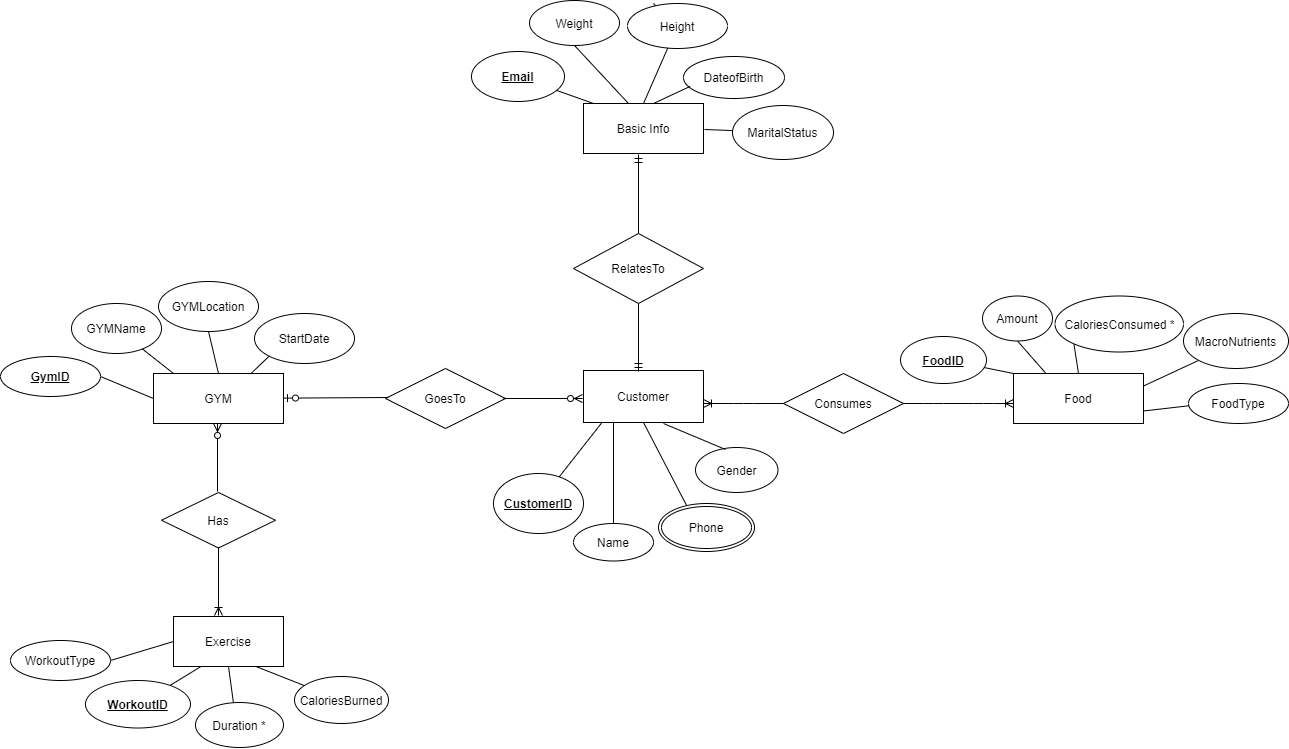

The diagram above was exported from draw.io. Its source (the exported page's mxGraphModel, read from the mxfile embedded in the PNG):
<mxGraphModel dx="3334" dy="1138" grid="1" gridSize="10" guides="1" tooltips="1" connect="1" arrows="1" fold="1" page="1" pageScale="1" pageWidth="1100" pageHeight="850" math="0" shadow="0">
  <root>
    <mxCell id="0" />
    <mxCell id="1" parent="0" />
    <mxCell id="ZRRHeedWJk6YSCuC2EU4-1" value="Basic Info" style="rounded=0;whiteSpace=wrap;html=1;" vertex="1" parent="1">
      <mxGeometry x="120" y="160" width="120" height="50" as="geometry" />
    </mxCell>
    <mxCell id="ZRRHeedWJk6YSCuC2EU4-2" value="" style="endArrow=none;html=1;entryX=0.5;entryY=1;entryDx=0;entryDy=0;" edge="1" parent="1" target="ZRRHeedWJk6YSCuC2EU4-5">
      <mxGeometry width="50" height="50" relative="1" as="geometry">
        <mxPoint x="165" y="160" as="sourcePoint" />
        <mxPoint x="195" y="110" as="targetPoint" />
      </mxGeometry>
    </mxCell>
    <mxCell id="ZRRHeedWJk6YSCuC2EU4-3" value="&lt;u&gt;&lt;b&gt;Email&lt;/b&gt;&lt;/u&gt;" style="ellipse;whiteSpace=wrap;html=1;" vertex="1" parent="1">
      <mxGeometry x="8" y="108" width="93" height="50" as="geometry" />
    </mxCell>
    <mxCell id="ZRRHeedWJk6YSCuC2EU4-4" value="" style="endArrow=none;html=1;" edge="1" parent="1" target="ZRRHeedWJk6YSCuC2EU4-3">
      <mxGeometry width="50" height="50" relative="1" as="geometry">
        <mxPoint x="130" y="160" as="sourcePoint" />
        <mxPoint x="90" y="100" as="targetPoint" />
      </mxGeometry>
    </mxCell>
    <mxCell id="ZRRHeedWJk6YSCuC2EU4-5" value="Weight" style="ellipse;whiteSpace=wrap;html=1;" vertex="1" parent="1">
      <mxGeometry x="66" y="57" width="90" height="45" as="geometry" />
    </mxCell>
    <mxCell id="ZRRHeedWJk6YSCuC2EU4-6" value="" style="endArrow=none;html=1;" edge="1" parent="1" source="ZRRHeedWJk6YSCuC2EU4-49">
      <mxGeometry width="50" height="50" relative="1" as="geometry">
        <mxPoint x="180" y="160" as="sourcePoint" />
        <mxPoint x="190" y="60" as="targetPoint" />
      </mxGeometry>
    </mxCell>
    <mxCell id="ZRRHeedWJk6YSCuC2EU4-7" value="DateofBirth" style="ellipse;whiteSpace=wrap;html=1;" vertex="1" parent="1">
      <mxGeometry x="220" y="113" width="101" height="42" as="geometry" />
    </mxCell>
    <mxCell id="ZRRHeedWJk6YSCuC2EU4-8" value="" style="endArrow=none;html=1;" edge="1" parent="1">
      <mxGeometry width="50" height="50" relative="1" as="geometry">
        <mxPoint x="190" y="160" as="sourcePoint" />
        <mxPoint x="226.6241709110359" y="142.90872024151668" as="targetPoint" />
      </mxGeometry>
    </mxCell>
    <mxCell id="ZRRHeedWJk6YSCuC2EU4-9" value="Customer" style="rounded=0;whiteSpace=wrap;html=1;" vertex="1" parent="1">
      <mxGeometry x="120" y="427" width="120" height="52" as="geometry" />
    </mxCell>
    <mxCell id="ZRRHeedWJk6YSCuC2EU4-10" value="" style="endArrow=none;html=1;entryX=0.5;entryY=1;entryDx=0;entryDy=0;exitX=0.25;exitY=1;exitDx=0;exitDy=0;" edge="1" parent="1" source="ZRRHeedWJk6YSCuC2EU4-9" target="ZRRHeedWJk6YSCuC2EU4-13">
      <mxGeometry width="50" height="50" relative="1" as="geometry">
        <mxPoint x="180" y="560" as="sourcePoint" />
        <mxPoint x="295" y="242.5" as="targetPoint" />
      </mxGeometry>
    </mxCell>
    <mxCell id="ZRRHeedWJk6YSCuC2EU4-11" value="&lt;b&gt;&lt;u&gt;CustomerID&lt;/u&gt;&lt;/b&gt;" style="ellipse;whiteSpace=wrap;html=1;direction=south;" vertex="1" parent="1">
      <mxGeometry x="30" y="530" width="90" height="60" as="geometry" />
    </mxCell>
    <mxCell id="ZRRHeedWJk6YSCuC2EU4-12" value="" style="endArrow=none;html=1;exitX=0.154;exitY=1;exitDx=0;exitDy=0;exitPerimeter=0;" edge="1" parent="1" source="ZRRHeedWJk6YSCuC2EU4-9" target="ZRRHeedWJk6YSCuC2EU4-11">
      <mxGeometry width="50" height="50" relative="1" as="geometry">
        <mxPoint x="230" y="292.5" as="sourcePoint" />
        <mxPoint x="190" y="232.5" as="targetPoint" />
      </mxGeometry>
    </mxCell>
    <mxCell id="ZRRHeedWJk6YSCuC2EU4-13" value="Name" style="ellipse;whiteSpace=wrap;html=1;" vertex="1" parent="1">
      <mxGeometry x="110" y="580" width="80" height="37.5" as="geometry" />
    </mxCell>
    <mxCell id="ZRRHeedWJk6YSCuC2EU4-14" value="Gender" style="ellipse;whiteSpace=wrap;html=1;" vertex="1" parent="1">
      <mxGeometry x="232" y="504" width="82.5" height="45" as="geometry" />
    </mxCell>
    <mxCell id="ZRRHeedWJk6YSCuC2EU4-15" value="" style="endArrow=none;html=1;entryX=0.5;entryY=1;entryDx=0;entryDy=0;exitX=0.291;exitY=0.035;exitDx=0;exitDy=0;exitPerimeter=0;" edge="1" parent="1" source="ZRRHeedWJk6YSCuC2EU4-55" target="ZRRHeedWJk6YSCuC2EU4-9">
      <mxGeometry width="50" height="50" relative="1" as="geometry">
        <mxPoint x="212.17063660791496" y="587.2686808584847" as="sourcePoint" />
        <mxPoint x="260" y="550" as="targetPoint" />
      </mxGeometry>
    </mxCell>
    <mxCell id="ZRRHeedWJk6YSCuC2EU4-16" value="" style="endArrow=none;html=1;exitX=0.364;exitY=0.044;exitDx=0;exitDy=0;exitPerimeter=0;" edge="1" parent="1" source="ZRRHeedWJk6YSCuC2EU4-14">
      <mxGeometry width="50" height="50" relative="1" as="geometry">
        <mxPoint x="265" y="622.5" as="sourcePoint" />
        <mxPoint x="200" y="480" as="targetPoint" />
      </mxGeometry>
    </mxCell>
    <mxCell id="ZRRHeedWJk6YSCuC2EU4-17" value="RelatesTo" style="shape=rhombus;perimeter=rhombusPerimeter;whiteSpace=wrap;html=1;align=center;" vertex="1" parent="1">
      <mxGeometry x="110" y="290" width="130" height="70" as="geometry" />
    </mxCell>
    <mxCell id="ZRRHeedWJk6YSCuC2EU4-18" value="" style="endArrow=none;html=1;rounded=0;startArrow=ERmandOne;startFill=0;entryX=0.5;entryY=0;entryDx=0;entryDy=0;" edge="1" parent="1" target="ZRRHeedWJk6YSCuC2EU4-17">
      <mxGeometry width="50" height="50" relative="1" as="geometry">
        <mxPoint x="175" y="211" as="sourcePoint" />
        <mxPoint x="260" y="280" as="targetPoint" />
        <Array as="points" />
      </mxGeometry>
    </mxCell>
    <mxCell id="ZRRHeedWJk6YSCuC2EU4-19" value="" style="endArrow=ERmandOne;html=1;rounded=0;endFill=0;exitX=0.5;exitY=1;exitDx=0;exitDy=0;" edge="1" parent="1" source="ZRRHeedWJk6YSCuC2EU4-17">
      <mxGeometry width="50" height="50" relative="1" as="geometry">
        <mxPoint x="100" y="380" as="sourcePoint" />
        <mxPoint x="175" y="428" as="targetPoint" />
        <Array as="points" />
      </mxGeometry>
    </mxCell>
    <mxCell id="ZRRHeedWJk6YSCuC2EU4-20" value="Food" style="rounded=0;whiteSpace=wrap;html=1;" vertex="1" parent="1">
      <mxGeometry x="550" y="430" width="130" height="50" as="geometry" />
    </mxCell>
    <mxCell id="ZRRHeedWJk6YSCuC2EU4-21" value="" style="endArrow=none;html=1;entryX=0.5;entryY=1;entryDx=0;entryDy=0;exitX=0.25;exitY=0;exitDx=0;exitDy=0;" edge="1" parent="1" source="ZRRHeedWJk6YSCuC2EU4-20" target="ZRRHeedWJk6YSCuC2EU4-24">
      <mxGeometry width="50" height="50" relative="1" as="geometry">
        <mxPoint x="645" y="210" as="sourcePoint" />
        <mxPoint x="675" y="160" as="targetPoint" />
      </mxGeometry>
    </mxCell>
    <mxCell id="ZRRHeedWJk6YSCuC2EU4-22" value="&lt;b&gt;&lt;u&gt;FoodID&lt;/u&gt;&lt;/b&gt;" style="ellipse;whiteSpace=wrap;html=1;direction=south;" vertex="1" parent="1">
      <mxGeometry x="437" y="393" width="86" height="47" as="geometry" />
    </mxCell>
    <mxCell id="ZRRHeedWJk6YSCuC2EU4-23" value="" style="endArrow=none;html=1;exitX=0;exitY=0;exitDx=0;exitDy=0;" edge="1" parent="1" source="ZRRHeedWJk6YSCuC2EU4-20" target="ZRRHeedWJk6YSCuC2EU4-22">
      <mxGeometry width="50" height="50" relative="1" as="geometry">
        <mxPoint x="610" y="210" as="sourcePoint" />
        <mxPoint x="570" y="150" as="targetPoint" />
      </mxGeometry>
    </mxCell>
    <mxCell id="ZRRHeedWJk6YSCuC2EU4-24" value="Amount" style="ellipse;whiteSpace=wrap;html=1;" vertex="1" parent="1">
      <mxGeometry x="519" y="352.5" width="70" height="45" as="geometry" />
    </mxCell>
    <mxCell id="ZRRHeedWJk6YSCuC2EU4-25" value="" style="endArrow=none;html=1;entryX=0;entryY=1;entryDx=0;entryDy=0;exitX=0.5;exitY=0;exitDx=0;exitDy=0;" edge="1" parent="1" source="ZRRHeedWJk6YSCuC2EU4-20" target="ZRRHeedWJk6YSCuC2EU4-26">
      <mxGeometry width="50" height="50" relative="1" as="geometry">
        <mxPoint x="620" y="429" as="sourcePoint" />
        <mxPoint x="670" y="110" as="targetPoint" />
      </mxGeometry>
    </mxCell>
    <mxCell id="ZRRHeedWJk6YSCuC2EU4-26" value="CaloriesConsumed *" style="ellipse;whiteSpace=wrap;html=1;" vertex="1" parent="1">
      <mxGeometry x="591.5" y="352.5" width="128.5" height="56" as="geometry" />
    </mxCell>
    <mxCell id="ZRRHeedWJk6YSCuC2EU4-27" value="" style="endArrow=none;html=1;exitX=1;exitY=0.25;exitDx=0;exitDy=0;entryX=0;entryY=1;entryDx=0;entryDy=0;" edge="1" parent="1" source="ZRRHeedWJk6YSCuC2EU4-20" target="ZRRHeedWJk6YSCuC2EU4-28">
      <mxGeometry width="50" height="50" relative="1" as="geometry">
        <mxPoint x="639" y="430" as="sourcePoint" />
        <mxPoint x="709" y="400" as="targetPoint" />
      </mxGeometry>
    </mxCell>
    <mxCell id="ZRRHeedWJk6YSCuC2EU4-28" value="MacroNutrients" style="ellipse;whiteSpace=wrap;html=1;" vertex="1" parent="1">
      <mxGeometry x="720" y="370" width="105" height="55" as="geometry" />
    </mxCell>
    <mxCell id="ZRRHeedWJk6YSCuC2EU4-29" value="Consumes" style="shape=rhombus;perimeter=rhombusPerimeter;whiteSpace=wrap;html=1;align=center;" vertex="1" parent="1">
      <mxGeometry x="320" y="430" width="120" height="60" as="geometry" />
    </mxCell>
    <mxCell id="ZRRHeedWJk6YSCuC2EU4-30" value="" style="edgeStyle=entityRelationEdgeStyle;fontSize=12;html=1;endArrow=ERoneToMany;exitX=1;exitY=0.5;exitDx=0;exitDy=0;" edge="1" parent="1" source="ZRRHeedWJk6YSCuC2EU4-29">
      <mxGeometry width="100" height="100" relative="1" as="geometry">
        <mxPoint x="450" y="555" as="sourcePoint" />
        <mxPoint x="550" y="460" as="targetPoint" />
      </mxGeometry>
    </mxCell>
    <mxCell id="ZRRHeedWJk6YSCuC2EU4-31" value="" style="edgeStyle=entityRelationEdgeStyle;fontSize=12;html=1;endArrow=none;curved=1;endFill=0;startArrow=ERoneToMany;startFill=0;" edge="1" parent="1" target="ZRRHeedWJk6YSCuC2EU4-29">
      <mxGeometry width="100" height="100" relative="1" as="geometry">
        <mxPoint x="240" y="460" as="sourcePoint" />
        <mxPoint x="350" y="336" as="targetPoint" />
      </mxGeometry>
    </mxCell>
    <mxCell id="ZRRHeedWJk6YSCuC2EU4-32" value="Exercise" style="rounded=0;whiteSpace=wrap;html=1;" vertex="1" parent="1">
      <mxGeometry x="-290" y="673" width="110" height="50" as="geometry" />
    </mxCell>
    <mxCell id="ZRRHeedWJk6YSCuC2EU4-33" value="" style="endArrow=none;html=1;entryX=0.5;entryY=1;entryDx=0;entryDy=0;exitX=0.5;exitY=1;exitDx=0;exitDy=0;" edge="1" parent="1" source="ZRRHeedWJk6YSCuC2EU4-32" target="ZRRHeedWJk6YSCuC2EU4-36">
      <mxGeometry width="50" height="50" relative="1" as="geometry">
        <mxPoint x="-185" y="699" as="sourcePoint" />
        <mxPoint x="-155" y="649" as="targetPoint" />
      </mxGeometry>
    </mxCell>
    <mxCell id="ZRRHeedWJk6YSCuC2EU4-34" value="&lt;b&gt;&lt;u&gt;WorkoutID&lt;/u&gt;&lt;/b&gt;" style="ellipse;whiteSpace=wrap;html=1;direction=south;" vertex="1" parent="1">
      <mxGeometry x="-378" y="737" width="105" height="47.5" as="geometry" />
    </mxCell>
    <mxCell id="ZRRHeedWJk6YSCuC2EU4-35" value="" style="endArrow=none;html=1;exitX=0.25;exitY=1;exitDx=0;exitDy=0;" edge="1" parent="1" source="ZRRHeedWJk6YSCuC2EU4-32" target="ZRRHeedWJk6YSCuC2EU4-34">
      <mxGeometry width="50" height="50" relative="1" as="geometry">
        <mxPoint x="-254" y="726" as="sourcePoint" />
        <mxPoint x="-260" y="639" as="targetPoint" />
      </mxGeometry>
    </mxCell>
    <mxCell id="ZRRHeedWJk6YSCuC2EU4-36" value="Duration *" style="ellipse;whiteSpace=wrap;html=1;" vertex="1" parent="1">
      <mxGeometry x="-268" y="759" width="88" height="45" as="geometry" />
    </mxCell>
    <mxCell id="ZRRHeedWJk6YSCuC2EU4-37" value="" style="endArrow=none;html=1;exitX=0.75;exitY=1;exitDx=0;exitDy=0;" edge="1" parent="1" source="ZRRHeedWJk6YSCuC2EU4-32" target="ZRRHeedWJk6YSCuC2EU4-38">
      <mxGeometry width="50" height="50" relative="1" as="geometry">
        <mxPoint x="-188" y="725" as="sourcePoint" />
        <mxPoint x="-160" y="599" as="targetPoint" />
      </mxGeometry>
    </mxCell>
    <mxCell id="ZRRHeedWJk6YSCuC2EU4-38" value="CaloriesBurned" style="ellipse;whiteSpace=wrap;html=1;" vertex="1" parent="1">
      <mxGeometry x="-169" y="733" width="94" height="47" as="geometry" />
    </mxCell>
    <mxCell id="ZRRHeedWJk6YSCuC2EU4-39" value="GYM" style="rounded=0;whiteSpace=wrap;html=1;" vertex="1" parent="1">
      <mxGeometry x="-310" y="430" width="130" height="50" as="geometry" />
    </mxCell>
    <mxCell id="ZRRHeedWJk6YSCuC2EU4-40" value="" style="endArrow=none;html=1;entryX=0.5;entryY=1;entryDx=0;entryDy=0;exitX=0.5;exitY=0;exitDx=0;exitDy=0;" edge="1" parent="1" source="ZRRHeedWJk6YSCuC2EU4-39" target="ZRRHeedWJk6YSCuC2EU4-43">
      <mxGeometry width="50" height="50" relative="1" as="geometry">
        <mxPoint x="-250" y="436" as="sourcePoint" />
        <mxPoint x="-185" y="120" as="targetPoint" />
      </mxGeometry>
    </mxCell>
    <mxCell id="ZRRHeedWJk6YSCuC2EU4-41" value="GYMName" style="ellipse;whiteSpace=wrap;html=1;direction=south;" vertex="1" parent="1">
      <mxGeometry x="-392" y="360" width="90" height="50" as="geometry" />
    </mxCell>
    <mxCell id="ZRRHeedWJk6YSCuC2EU4-42" value="" style="endArrow=none;html=1;exitX=0.154;exitY=0;exitDx=0;exitDy=0;exitPerimeter=0;" edge="1" parent="1" source="ZRRHeedWJk6YSCuC2EU4-39" target="ZRRHeedWJk6YSCuC2EU4-41">
      <mxGeometry width="50" height="50" relative="1" as="geometry">
        <mxPoint x="-250" y="170" as="sourcePoint" />
        <mxPoint x="-290" y="110" as="targetPoint" />
      </mxGeometry>
    </mxCell>
    <mxCell id="ZRRHeedWJk6YSCuC2EU4-43" value="GYMLocation" style="ellipse;whiteSpace=wrap;html=1;" vertex="1" parent="1">
      <mxGeometry x="-305" y="338" width="100" height="50" as="geometry" />
    </mxCell>
    <mxCell id="ZRRHeedWJk6YSCuC2EU4-44" value="" style="endArrow=none;html=1;entryX=0;entryY=1;entryDx=0;entryDy=0;exitX=0.75;exitY=0;exitDx=0;exitDy=0;" edge="1" parent="1" source="ZRRHeedWJk6YSCuC2EU4-39" target="ZRRHeedWJk6YSCuC2EU4-45">
      <mxGeometry width="50" height="50" relative="1" as="geometry">
        <mxPoint x="-220" y="420" as="sourcePoint" />
        <mxPoint x="-190" y="70" as="targetPoint" />
      </mxGeometry>
    </mxCell>
    <mxCell id="ZRRHeedWJk6YSCuC2EU4-45" value="StartDate" style="ellipse;whiteSpace=wrap;html=1;" vertex="1" parent="1">
      <mxGeometry x="-209" y="370" width="100" height="50" as="geometry" />
    </mxCell>
    <mxCell id="ZRRHeedWJk6YSCuC2EU4-46" value="GoesTo" style="shape=rhombus;perimeter=rhombusPerimeter;whiteSpace=wrap;html=1;align=center;" vertex="1" parent="1">
      <mxGeometry x="-78" y="425" width="120" height="60" as="geometry" />
    </mxCell>
    <mxCell id="ZRRHeedWJk6YSCuC2EU4-47" value="" style="fontSize=12;html=1;endArrow=none;endFill=0;rounded=0;startArrow=ERzeroToOne;startFill=1;" edge="1" parent="1" source="ZRRHeedWJk6YSCuC2EU4-39">
      <mxGeometry width="100" height="100" relative="1" as="geometry">
        <mxPoint x="-145" y="533" as="sourcePoint" />
        <mxPoint x="-75" y="454" as="targetPoint" />
      </mxGeometry>
    </mxCell>
    <mxCell id="ZRRHeedWJk6YSCuC2EU4-48" value="" style="fontSize=12;html=1;endArrow=ERzeroToMany;endFill=1;rounded=0;startArrow=none;startFill=0;" edge="1" parent="1">
      <mxGeometry width="100" height="100" relative="1" as="geometry">
        <mxPoint x="40" y="455" as="sourcePoint" />
        <mxPoint x="119" y="455" as="targetPoint" />
      </mxGeometry>
    </mxCell>
    <mxCell id="ZRRHeedWJk6YSCuC2EU4-49" value="Height" style="ellipse;whiteSpace=wrap;html=1;" vertex="1" parent="1">
      <mxGeometry x="164" y="60" width="100" height="45" as="geometry" />
    </mxCell>
    <mxCell id="ZRRHeedWJk6YSCuC2EU4-50" value="" style="endArrow=none;html=1;" edge="1" parent="1" target="ZRRHeedWJk6YSCuC2EU4-49">
      <mxGeometry width="50" height="50" relative="1" as="geometry">
        <mxPoint x="180" y="160" as="sourcePoint" />
        <mxPoint x="190" y="60" as="targetPoint" />
      </mxGeometry>
    </mxCell>
    <mxCell id="ZRRHeedWJk6YSCuC2EU4-51" value="Has" style="shape=rhombus;perimeter=rhombusPerimeter;whiteSpace=wrap;html=1;align=center;" vertex="1" parent="1">
      <mxGeometry x="-302" y="549" width="114" height="55.5" as="geometry" />
    </mxCell>
    <mxCell id="ZRRHeedWJk6YSCuC2EU4-52" value="" style="edgeStyle=entityRelationEdgeStyle;fontSize=12;html=1;endArrow=ERone;endFill=1;rounded=0;strokeColor=none;" edge="1" parent="1" source="ZRRHeedWJk6YSCuC2EU4-51">
      <mxGeometry width="100" height="100" relative="1" as="geometry">
        <mxPoint x="-343" y="580" as="sourcePoint" />
        <mxPoint x="-243" y="480" as="targetPoint" />
      </mxGeometry>
    </mxCell>
    <mxCell id="ZRRHeedWJk6YSCuC2EU4-53" value="" style="endArrow=none;html=1;rounded=0;endFill=0;exitX=0.5;exitY=1;exitDx=0;exitDy=0;startArrow=ERzeroToMany;startFill=1;" edge="1" parent="1">
      <mxGeometry width="50" height="50" relative="1" as="geometry">
        <mxPoint x="-246" y="480" as="sourcePoint" />
        <mxPoint x="-246" y="548" as="targetPoint" />
        <Array as="points" />
      </mxGeometry>
    </mxCell>
    <mxCell id="ZRRHeedWJk6YSCuC2EU4-54" value="" style="endArrow=ERoneToMany;html=1;rounded=0;endFill=0;exitX=0.5;exitY=1;exitDx=0;exitDy=0;startArrow=none;startFill=0;" edge="1" parent="1">
      <mxGeometry width="50" height="50" relative="1" as="geometry">
        <mxPoint x="-245" y="604" as="sourcePoint" />
        <mxPoint x="-245" y="672" as="targetPoint" />
        <Array as="points" />
      </mxGeometry>
    </mxCell>
    <mxCell id="ZRRHeedWJk6YSCuC2EU4-55" value="Phone" style="ellipse;shape=doubleEllipse;margin=3;whiteSpace=wrap;html=1;align=center;" vertex="1" parent="1">
      <mxGeometry x="195" y="560" width="96" height="48" as="geometry" />
    </mxCell>
    <mxCell id="ZRRHeedWJk6YSCuC2EU4-56" style="orthogonalLoop=1;jettySize=auto;html=1;exitX=1;exitY=0.5;exitDx=0;exitDy=0;startArrow=none;startFill=0;endArrow=none;endFill=0;rounded=0;entryX=0;entryY=0.5;entryDx=0;entryDy=0;" edge="1" parent="1" source="ZRRHeedWJk6YSCuC2EU4-57" target="ZRRHeedWJk6YSCuC2EU4-39">
      <mxGeometry relative="1" as="geometry" />
    </mxCell>
    <mxCell id="ZRRHeedWJk6YSCuC2EU4-57" value="&lt;u&gt;&lt;b&gt;GymID&lt;/b&gt;&lt;/u&gt;" style="ellipse;whiteSpace=wrap;html=1;align=center;" vertex="1" parent="1">
      <mxGeometry x="-463" y="413" width="100" height="40" as="geometry" />
    </mxCell>
    <mxCell id="ZRRHeedWJk6YSCuC2EU4-58" style="edgeStyle=none;rounded=0;orthogonalLoop=1;jettySize=auto;html=1;exitX=0;exitY=0.5;exitDx=0;exitDy=0;entryX=1;entryY=0.75;entryDx=0;entryDy=0;startArrow=none;startFill=0;endArrow=none;endFill=0;" edge="1" parent="1" target="ZRRHeedWJk6YSCuC2EU4-20">
      <mxGeometry relative="1" as="geometry">
        <mxPoint x="740" y="460" as="sourcePoint" />
        <Array as="points">
          <mxPoint x="745" y="460" />
        </Array>
      </mxGeometry>
    </mxCell>
    <mxCell id="ZRRHeedWJk6YSCuC2EU4-59" value="MaritalStatus" style="ellipse;whiteSpace=wrap;html=1;" vertex="1" parent="1">
      <mxGeometry x="269" y="162" width="101" height="54" as="geometry" />
    </mxCell>
    <mxCell id="ZRRHeedWJk6YSCuC2EU4-60" value="" style="endArrow=none;html=1;" edge="1" parent="1" target="ZRRHeedWJk6YSCuC2EU4-59">
      <mxGeometry width="50" height="50" relative="1" as="geometry">
        <mxPoint x="241" y="186" as="sourcePoint" />
        <mxPoint x="318" y="173" as="targetPoint" />
      </mxGeometry>
    </mxCell>
    <mxCell id="ZRRHeedWJk6YSCuC2EU4-61" style="edgeStyle=none;rounded=0;orthogonalLoop=1;jettySize=auto;html=1;exitX=1;exitY=0.5;exitDx=0;exitDy=0;entryX=0;entryY=0.5;entryDx=0;entryDy=0;startArrow=none;startFill=0;endArrow=none;endFill=0;" edge="1" parent="1" source="ZRRHeedWJk6YSCuC2EU4-62" target="ZRRHeedWJk6YSCuC2EU4-32">
      <mxGeometry relative="1" as="geometry" />
    </mxCell>
    <mxCell id="ZRRHeedWJk6YSCuC2EU4-62" value="WorkoutType" style="ellipse;whiteSpace=wrap;html=1;align=center;" vertex="1" parent="1">
      <mxGeometry x="-453" y="697" width="100" height="40" as="geometry" />
    </mxCell>
    <mxCell id="ZRRHeedWJk6YSCuC2EU4-63" value="FoodType" style="ellipse;whiteSpace=wrap;html=1;align=center;" vertex="1" parent="1">
      <mxGeometry x="725" y="440" width="100" height="40" as="geometry" />
    </mxCell>
  </root>
</mxGraphModel>